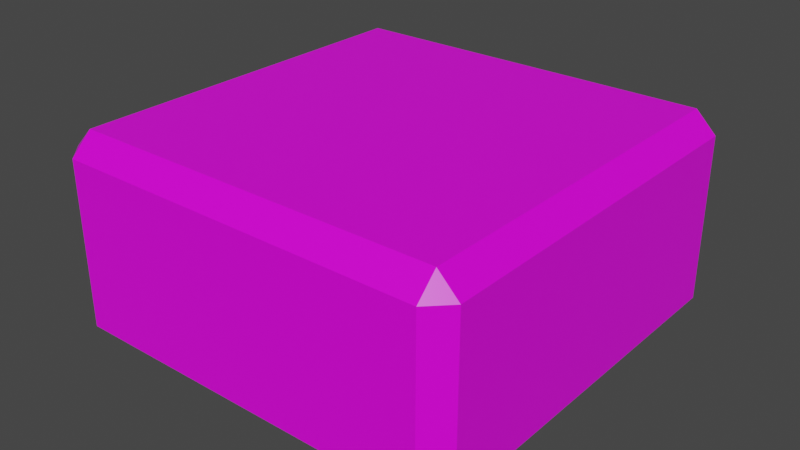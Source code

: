 # Source: Lift.blend  (saved by Blender 2.82.7; exported with 4.5.12 LTS)
import bpy
from mathutils import Matrix  # noqa: F401  (used for matrix-valued properties, if any)

bpy.ops.wm.read_factory_settings(use_empty=True)
scene = bpy.context.scene
scene.name = 'Scene'

# ---- collections
col_collection = bpy.data.collections.new('Collection'); scene.collection.children.link(col_collection)

# ---- images (referenced by path relative to the original .blend; pixels are not part of the script)
import os
ASSET_DIR = os.environ.get("B2B_ASSET_DIR", "")  # directory of the original .blend (textures are referenced by path, not embedded)
HERE = os.path.dirname(os.path.abspath(__file__))  # packed textures are extracted next to this script under _unpacked/

def load_image(name, relpath, width, height, colorspace="sRGB"):
    """Load a texture the original file referenced (path relative to the .blend, or extracted next to this script)."""
    p = next((c for c in (os.path.join(HERE, relpath), os.path.join(ASSET_DIR, relpath)) if relpath and os.path.exists(c)), "")
    if p:
        img = bpy.data.images.load(p, check_existing=True)
        img.name = name
    else:  # same state as the original file: an image datablock whose file is absent (Cycles renders it pink)
        img = bpy.data.images.new(name, width, height)
        img.source = "FILE"
        img.filepath = "//" + (relpath or name)
    img.colorspace_settings.name = colorspace
    return img
img_ruinstone_png = load_image('RuinStone.png', 'RuinStone.png', 1024, 1024, 'sRGB')

# ---- materials (node trees are filled in below, after node groups)
mat_material = bpy.data.materials.new('Material')
mat_material.alpha_threshold = 0.0
mat_material.use_transparent_shadow = False
mat_material.line_color = (0.0, 0.0, 0.0, 1.0)

# ---- material node trees
mat_material.use_nodes = True; mat_material.node_tree.nodes.clear()
_N = mat_material.node_tree.nodes; _L = mat_material.node_tree.links
n0 = _N.new('ShaderNodeOutputMaterial'); n0.name = 'Material Output'; n0.location = (300, 300)
n1 = _N.new('ShaderNodeBsdfPrincipled'); n1.name = 'Principled BSDF'; n1.location = (10, 300)
n1.distribution = 'GGX'
n1.subsurface_method = 'BURLEY'
n1.inputs[2].default_value = 0.4
n1.inputs[3].default_value = 1.45
n1.inputs[27].default_value = (0.0, 0.0, 0.0, 1.0)
n1.inputs[28].default_value = 1.0
n2 = _N.new('ShaderNodeTexImage'); n2.name = '画像テクスチャ'; n2.location = (-280, 280)
n2.image = img_ruinstone_png
_L.new(n1.outputs[0], n0.inputs[0])
_L.new(n2.outputs[0], n1.inputs[0])
n0.is_active_output = True

# ---- world
world_world = bpy.data.worlds.new('World'); scene.world = world_world
world_world.use_nodes = True; world_world.node_tree.nodes.clear()
_N = world_world.node_tree.nodes; _L = world_world.node_tree.links
n0 = _N.new('ShaderNodeOutputWorld'); n0.name = 'World Output'; n0.location = (300, 300)
n1 = _N.new('ShaderNodeBackground'); n1.name = 'Background'; n1.location = (10, 300)
n1.inputs[0].default_value = (0.05088, 0.05088, 0.05088, 1.0)
_L.new(n1.outputs[0], n0.inputs[0])
n0.is_active_output = True
world_world.color = (0.05088, 0.05088, 0.05088)
world_world.use_sun_shadow = False
world_world.sun_shadow_jitter_overblur = 0.0

# ---- meshes
me_cube = bpy.data.meshes.new('Cube')
me_cube.from_pydata([(1.0, 0.9, -0.9), (-1.0, 0.9, -0.9), (-1.0, -0.9, -0.9), (1.0, -0.9, -0.9), (1.0, 0.9, -0.1), (-1.0, 0.9, -0.1), (-1.0, -0.9, -0.1), (1.0, -0.9, -0.1), (-0.9, 0.9, -1.0), (-0.9, 0.9, 0.0), (-0.9, -0.9, -1.0), (-0.9, -0.9, 0.0), (-0.9, 1.0, -0.9), (-0.9, -1.0, -0.9), (-0.9, 1.0, -0.1), (-0.9, -1.0, -0.1), (0.9, 0.9, 0.0), (0.9, -0.9, 0.0), (0.9, 1.0, -0.9), (0.9, 1.0, -0.1), (0.9, 0.9, -1.0), (0.9, -0.9, -1.0), (0.9, -1.0, -0.9), (0.9, -1.0, -0.1)], [], [(0, 4, 7, 3), (2, 6, 5, 1), (22, 23, 15, 13), (7, 17, 23), (16, 9, 11, 17), (12, 14, 19, 18), (8, 20, 21, 10), (3, 7, 23, 22), (0, 18, 19, 4), (1, 5, 14, 12), (2, 13, 15, 6), (13, 2, 10), (11, 6, 15), (5, 9, 14), (16, 4, 19), (18, 0, 20), (3, 22, 21), (10, 21, 22, 13), (2, 1, 8, 10), (12, 8, 1), (20, 8, 12, 18), (3, 21, 20, 0), (23, 17, 11, 15), (6, 11, 9, 5), (16, 19, 14, 9), (7, 4, 16, 17)])
_uv = me_cube.uv_layers.new(name='UVMap')
_uv.uv.foreach_set('vector', [0.7798, 0.01972, 0.7798, 0.2725, 0.2111, 0.2725, 0.2111, 0.01972, 0.7784, 0.01972, 0.7784, 0.2725, 0.2097, 0.2725, 0.2097, 0.01972, 0.7784, 0.01972, 0.7784, 0.2725, 0.2097, 0.2725, 0.2097, 0.01972, 0.1975, 0.3214, 0.2077, 0.369, 0.1613, 0.3597, 0.7701, 0.369, 0.7701, 0.9321, 0.2077, 0.9321, 0.2077, 0.369, 0.7784, 0.01972, 0.7784, 0.2725, 0.2097, 0.2725, 0.2097, 0.01972, 0.7701, 0.369, 0.7701, 0.9321, 0.2077, 0.9321, 0.2077, 0.369, 0.2111, 0.01972, 0.2111, 0.2725, 0.1657, 0.2725, 0.1657, 0.01972, 0.7798, 0.01972, 0.8238, 0.01972, 0.8238, 0.2725, 0.7798, 0.2725, 0.2097, 0.01972, 0.2097, 0.2725, 0.1657, 0.2725, 0.1657, 0.01972, 0.7784, 0.01972, 0.8238, 0.01972, 0.8238, 0.2725, 0.7784, 0.2725, 0.1613, 0.3597, 0.1975, 0.3214, 0.2077, 0.369, 0.2077, 0.9321, 0.1975, 0.9783, 0.1613, 0.941, 0.7781, 0.9783, 0.7701, 0.9321, 0.818, 0.941, 0.7701, 0.369, 0.7781, 0.3214, 0.818, 0.3597, 0.818, 0.941, 0.7781, 0.9783, 0.7701, 0.9321, 0.1975, 0.9783, 0.1613, 0.941, 0.2077, 0.9321, 0.2077, 0.369, 0.2077, 0.9321, 0.1613, 0.941, 0.1613, 0.3597, 0.1975, 0.3214, 0.7781, 0.3214, 0.7701, 0.369, 0.2077, 0.369, 0.818, 0.3597, 0.7701, 0.369, 0.7781, 0.3214, 0.7701, 0.9321, 0.7701, 0.369, 0.818, 0.3597, 0.818, 0.941, 0.1975, 0.9783, 0.2077, 0.9321, 0.7701, 0.9321, 0.7781, 0.9783, 0.1613, 0.3597, 0.2077, 0.369, 0.2077, 0.9321, 0.1613, 0.941, 0.1975, 0.9783, 0.2077, 0.9321, 0.7701, 0.9321, 0.7781, 0.9783, 0.7701, 0.369, 0.818, 0.3597, 0.818, 0.941, 0.7701, 0.9321, 0.1975, 0.3214, 0.7781, 0.3214, 0.7701, 0.369, 0.2077, 0.369])
me_cube.materials.append(mat_material)
me_cube.use_remesh_preserve_volume = False
me_cube.use_remesh_preserve_attributes = False
me_cube.use_mirror_vertex_groups = False
me_cube.update()

# ---- objects
ob_cube = bpy.data.objects.new('Cube', me_cube)

# ---- transforms, parenting, visibility, modifiers, constraints
ob_cube.location = (0.0, 0.0, 0.0)
ob_cube.lock_rotations_4d = False
ob_cube.empty_display_type = 'ARROWS'
ob_cube.lineart.crease_threshold = 0.0

# ---- collection membership
col_collection.objects.link(ob_cube)

# ---- scene / render settings (as saved in the file)
scene.frame_start = 1; scene.frame_end = 250; scene.frame_set(1)
scene.render.engine = 'BLENDER_EEVEE_NEXT'
scene.cycles.use_denoising = False
scene.cycles.samples = 128
scene.cycles.sampling_pattern = 'TABULATED_SOBOL'
scene.cycles.use_adaptive_sampling = False
scene.cycles.use_light_tree = False
scene.view_settings.view_transform = 'Filmic'
bpy.context.view_layer.update()

# ---- added for rendering (the .blend has no active camera and no usable light): camera, sun
cam_auto = bpy.data.cameras.new('AutoCamera')
cam_auto.lens = 50.0
cam_auto.sensor_width = 36.0
cam_auto.clip_end = 1000.0
ob_auto_camera = bpy.data.objects.new('AutoCamera', cam_auto)
scene.collection.objects.link(ob_auto_camera)
ob_auto_camera.location = (2.77567, -3.33081, 1.72054)
ob_auto_camera.rotation_euler = (1.09748, -7.21219e-08, 0.694738)
scene.camera = ob_auto_camera
light_auto_sun = bpy.data.lights.new('AutoSun', 'SUN')
light_auto_sun.energy = 3.0
light_auto_sun.angle = 0.0523599
ob_auto_sun = bpy.data.objects.new('AutoSun', light_auto_sun)
scene.collection.objects.link(ob_auto_sun)
ob_auto_sun.rotation_euler = (0.872665, 0.174533, 0.523599)
bpy.context.view_layer.update()
